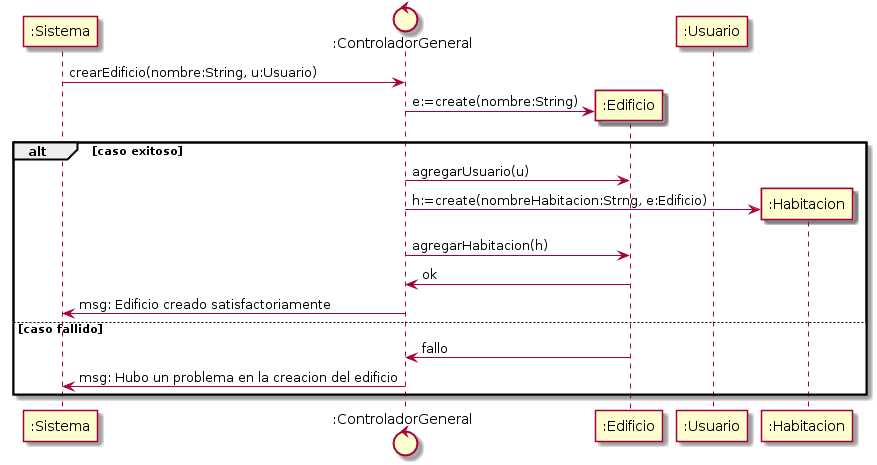

The diagram above was rendered by PlantUML. Its source (embedded in the PNG):
@startuml diagrama_secuencia_diseño_-_crearEdificio_-_v0-1.png

participant ":Sistema" as S
control ":ControladorGeneral" as CG
participant ":Edificio" as E
participant ":Usuario" as U
participant ":Habitacion" as H

S -> CG: crearEdificio(nombre:String, u:Usuario)
create E
CG -> E: e:=create(nombre:String)
alt caso exitoso
  CG -> E: agregarUsuario(u)
  create H
  CG -> H: h:=create(nombreHabitacion:Strng, e:Edificio)
  CG -> E: agregarHabitacion(h)
  E -> CG: ok
  CG -> S: msg: Edificio creado satisfactoriamente
else caso fallido
  E -> CG: fallo
  CG -> S: msg: Hubo un problema en la creacion del edificio
end
@enduml